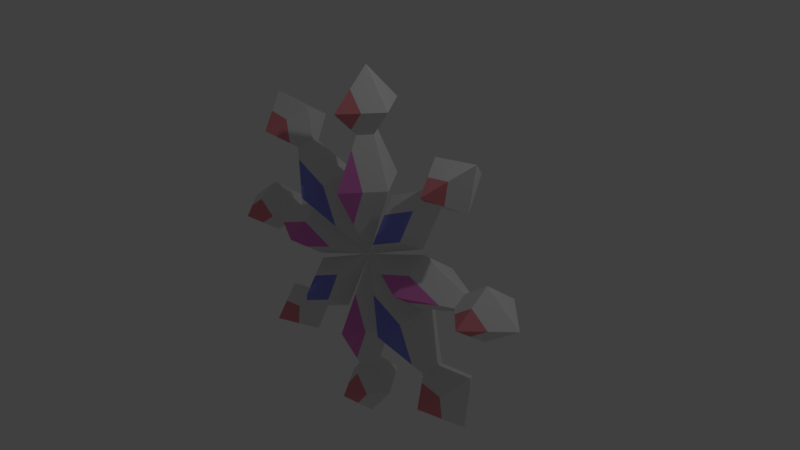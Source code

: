 # Source: starCrystal.blend  (saved by Blender 2.79.0; exported with 4.5.12 LTS)
import bpy
from mathutils import Matrix  # noqa: F401  (used for matrix-valued properties, if any)

bpy.ops.wm.read_factory_settings(use_empty=True)
scene = bpy.context.scene
scene.name = 'Scene'

# ---- collections
col_collection_1 = bpy.data.collections.new('Collection 1'); scene.collection.children.link(col_collection_1)

# ---- materials (node trees are filled in below, after node groups)
mat_material_001 = bpy.data.materials.new('Material.001')
mat_material_001.alpha_threshold = 0.0
mat_material_001.use_transparent_shadow = False
mat_material_001.roughness = 0.5
mat_material = bpy.data.materials.new('Material')
mat_material.alpha_threshold = 0.0
mat_material.use_transparent_shadow = False
mat_material.diffuse_color = (0.8, 0.255, 0.292, 1.0)
mat_material.roughness = 0.5
mat_material.line_color = (0.0, 0.0, 0.0, 1.0)
mat_material_002 = bpy.data.materials.new('Material.002')
mat_material_002.alpha_threshold = 0.0
mat_material_002.use_transparent_shadow = False
mat_material_002.diffuse_color = (0.8, 0.2183, 0.6279, 1.0)
mat_material_002.roughness = 0.5
mat_material_003 = bpy.data.materials.new('Material.003')
mat_material_003.alpha_threshold = 0.0
mat_material_003.use_transparent_shadow = False
mat_material_003.diffuse_color = (0.2438, 0.2641, 0.8, 1.0)
mat_material_003.roughness = 0.5

# ---- material node trees

# ---- world
world_world = bpy.data.worlds.new('World'); scene.world = world_world
world_world.color = (0.05088, 0.05088, 0.05088)
world_world.use_sun_shadow = False
world_world.sun_shadow_jitter_overblur = 0.0
world_world.cycles.sampling_method = 'MANUAL'

# ---- cameras
cam_camera = bpy.data.cameras.new('Camera')
cam_camera.clip_end = 100.0
cam_camera.lens = 35.0
cam_camera.sensor_width = 32.0
cam_camera.sensor_height = 18.0
cam_camera.ortho_scale = 7.314
cam_camera.dof.focus_distance = 0.0
cam_camera.dof.aperture_fstop = 128.0

# ---- lights
light_lamp = bpy.data.lights.new('Lamp', 'POINT')
light_lamp.transmission_factor = 0.0
light_lamp.cutoff_distance = 30.0
light_lamp.energy = 100.0
light_lamp.shadow_buffer_clip_start = 1.001
light_lamp.shadow_soft_size = 0.1
light_lamp.shadow_maximum_resolution = 0.006
light_lamp.use_absolute_resolution = True

# ---- meshes
me_cube_001 = bpy.data.meshes.new('Cube.001')
me_cube_001.from_pydata([(-0.375, 0.0, 1.0), (0.0, 0.0, 2.0), (0.0, -0.5, 1.0), (0.375, 0.0, 1.0), (0.0, 0.5, 1.0), (0.375, 0.0, -1.0), (-6.557e-08, 0.0, -2.0), (-3.278e-08, -0.5, -1.0), (-0.375, 0.0, -1.0), (-3.278e-08, 0.5, -1.0), (1.0, 0.0, 0.375), (2.0, 0.0, 0.0), (1.0, -0.5, 0.0), (1.0, 0.0, -0.375), (1.0, 0.5, 0.0), (-1.0, 0.0, -0.375), (-2.0, 0.0, 1.788e-07), (-1.0, -0.5, 8.941e-08), (-1.0, 0.0, 0.375), (-1.0, 0.5, 8.941e-08), (0.4419, 0.0, 0.9723), (1.414, 0.0, 1.414), (0.7071, -0.5, 0.7071), (0.9723, 0.0, 0.4419), (0.7071, 0.5, 0.7071), (-0.4419, 0.0, -0.9723), (0.0, 0.0, 0.0), (-1.414, 0.0, -1.414), (-0.7071, -0.5, -0.7071), (-0.9723, 0.0, -0.4419), (-0.7071, 0.5, -0.7071), (0.9723, 0.0, -0.4419), (1.414, 0.0, -1.414), (0.7071, -0.5, -0.7071), (0.4419, 0.0, -0.9723), (0.7071, 0.5, -0.7071), (-0.9723, 0.0, 0.4419), (-1.414, 0.0, 1.414), (-0.7071, -0.5, 0.7071), (-0.4419, 0.0, 0.9723), (-0.7071, 0.5, 0.7071), (-0.375, 0.0, 2.0), (0.0, 0.0, 1.5), (0.0, 0.0, 2.5), (0.0, -0.5, 2.0), (0.375, 0.0, 2.0), (0.0, 0.5, 2.0), (0.375, 0.0, -2.0), (-1.311e-07, 0.0, -1.5), (-2.186e-07, 0.0, -2.5), (-1.748e-07, -0.5, -2.0), (-0.375, 0.0, -2.0), (-1.748e-07, 0.5, -2.0), (2.0, 0.0, 0.375), (1.5, 0.0, -1.192e-07), (2.5, 0.0, 0.0), (2.0, -0.5, 0.0), (2.0, 0.0, -0.375), (2.0, 0.5, 0.0), (-2.0, 0.0, -0.375), (-1.5, 0.0, 2.384e-07), (-2.5, 0.0, 2.384e-07), (-2.0, -0.5, 2.384e-07), (-2.0, 0.0, 0.375), (-2.0, 0.5, 2.384e-07), (1.149, 0.0, 1.679), (1.061, 0.0, 1.061), (1.768, 0.0, 1.768), (1.414, -0.5, 1.414), (1.679, 0.0, 1.149), (1.414, 0.5, 1.414), (-1.149, 0.0, -1.679), (-1.061, 0.0, -1.061), (-1.768, 0.0, -1.768), (-1.414, -0.5, -1.414), (-1.679, 0.0, -1.149), (-1.414, 0.5, -1.414), (1.679, 0.0, -1.149), (1.061, 0.0, -1.061), (1.768, 0.0, -1.768), (1.414, -0.5, -1.414), (1.149, 0.0, -1.679), (1.414, 0.5, -1.414), (-1.679, 0.0, 1.149), (-1.061, 0.0, 1.061), (-1.768, 0.0, 1.768), (-1.414, -0.5, 1.414), (-1.149, 0.0, 1.679), (-1.414, 0.5, 1.414), (0.0, -0.25, 2.25), (0.0, -0.25, 1.75), (-0.1875, -0.25, 2.0), (0.1875, -0.25, 2.0), (-1.967e-07, -0.25, -2.25), (-1.53e-07, -0.25, -1.75), (0.1875, -0.25, -2.0), (-0.1875, -0.25, -2.0), (2.25, -0.25, 0.0), (1.75, -0.25, -5.96e-08), (2.0, -0.25, 0.1875), (2.0, -0.25, -0.1875), (-2.25, -0.25, 2.384e-07), (-1.75, -0.25, 2.384e-07), (-2.0, -0.25, -0.1875), (-2.0, -0.25, 0.1875), (1.591, -0.25, 1.591), (1.237, -0.25, 1.237), (1.282, -0.25, 1.547), (1.547, -0.25, 1.282), (-1.591, -0.25, -1.591), (-1.237, -0.25, -1.237), (-1.282, -0.25, -1.547), (-1.547, -0.25, -1.282), (1.591, -0.25, -1.591), (1.237, -0.25, -1.237), (1.547, -0.25, -1.282), (1.282, -0.25, -1.547), (-1.591, -0.25, 1.591), (-1.237, -0.25, 1.237), (-1.547, -0.25, 1.282), (-1.282, -0.25, 1.547), (0.0, -0.25, 1.5), (-0.1875, -0.25, 1.0), (0.1875, -0.25, 1.0), (-4.918e-08, -0.25, -1.5), (0.1875, -0.25, -1.0), (-0.1875, -0.25, -1.0), (1.5, -0.25, 0.0), (1.0, -0.25, 0.1875), (1.0, -0.25, -0.1875), (-1.5, -0.25, 1.341e-07), (-1.0, -0.25, -0.1875), (-1.0, -0.25, 0.1875), (1.061, -0.25, 1.061), (0.5745, -0.25, 0.8397), (0.8397, -0.25, 0.5745), (-1.061, -0.25, -1.061), (-0.3536, -0.25, -0.3536), (-0.5745, -0.25, -0.8397), (-0.8397, -0.25, -0.5745), (1.061, -0.25, -1.061), (0.8397, -0.25, -0.5745), (0.5745, -0.25, -0.8397), (-1.061, -0.25, 1.061), (-0.8397, -0.25, 0.5745), (-0.5745, -0.25, 0.8397), (0.0, -0.25, 0.5), (-1.639e-08, -0.25, -0.5), (0.5, -0.25, 0.0), (-0.5, -0.25, 4.47e-08), (0.3536, -0.25, 0.3536), (0.3536, -0.25, -0.3536), (-0.3536, -0.25, 0.3536)], [], [(146, 2, 122), (121, 1, 0, 122), (26, 0, 4), (1, 4, 0), (146, 123, 2), (121, 2, 123), (26, 4, 3), (1, 3, 4), (147, 7, 125), (124, 6, 5, 125), (26, 5, 9), (6, 9, 5), (147, 126, 7), (124, 7, 126), (26, 9, 8), (6, 8, 9), (148, 12, 128), (127, 11, 10, 128), (26, 10, 14), (11, 14, 10), (148, 129, 12), (127, 12, 129), (26, 14, 13), (11, 13, 14), (149, 17, 131), (130, 16, 15, 131), (26, 15, 19), (16, 19, 15), (149, 132, 17), (130, 17, 132), (26, 19, 18), (16, 18, 19), (150, 22, 134), (133, 21, 20, 134), (26, 20, 24), (21, 24, 20), (150, 135, 22), (133, 22, 135), (26, 24, 23), (21, 23, 24), (137, 28, 138), (136, 27, 25, 138), (26, 25, 30), (27, 30, 25), (137, 139, 28), (136, 28, 139), (26, 30, 29), (27, 29, 30), (151, 33, 141), (140, 32, 31, 141), (26, 31, 35), (32, 35, 31), (151, 142, 33), (140, 33, 142), (26, 35, 34), (32, 34, 35), (152, 38, 144), (143, 37, 36, 144), (26, 36, 40), (37, 40, 36), (152, 145, 38), (143, 38, 145), (26, 40, 39), (37, 39, 40), (90, 44, 91), (89, 43, 41, 91), (42, 41, 46), (43, 46, 41), (90, 92, 44), (89, 44, 92), (42, 46, 45), (43, 45, 46), (94, 50, 95), (93, 49, 47, 95), (48, 47, 52), (49, 52, 47), (94, 96, 50), (93, 50, 96), (48, 52, 51), (49, 51, 52), (98, 56, 99), (97, 55, 53, 99), (54, 53, 58), (55, 58, 53), (98, 100, 56), (97, 56, 100), (54, 58, 57), (55, 57, 58), (102, 62, 103), (101, 61, 59, 103), (60, 59, 64), (61, 64, 59), (102, 104, 62), (101, 62, 104), (60, 64, 63), (61, 63, 64), (106, 68, 107), (105, 67, 65, 107), (66, 65, 70), (67, 70, 65), (106, 108, 68), (105, 68, 108), (66, 70, 69), (67, 69, 70), (110, 74, 111), (109, 73, 71, 111), (72, 71, 76), (73, 76, 71), (110, 112, 74), (109, 74, 112), (72, 76, 75), (73, 75, 76), (114, 80, 115), (113, 79, 77, 115), (78, 77, 82), (79, 82, 77), (114, 116, 80), (113, 80, 116), (78, 82, 81), (79, 81, 82), (118, 86, 119), (117, 85, 83, 119), (84, 83, 88), (85, 88, 83), (118, 120, 86), (117, 86, 120), (84, 88, 87), (85, 87, 88), (85, 117, 120, 87), (84, 87, 120, 118), (86, 117, 119), (84, 118, 119, 83), (79, 113, 116, 81), (78, 81, 116, 114), (80, 113, 115), (78, 114, 115, 77), (73, 109, 112, 75), (72, 75, 112, 110), (74, 109, 111), (72, 110, 111, 71), (67, 105, 108, 69), (66, 69, 108, 106), (68, 105, 107), (66, 106, 107, 65), (61, 101, 104, 63), (60, 63, 104, 102), (62, 101, 103), (60, 102, 103, 59), (55, 97, 100, 57), (54, 57, 100, 98), (56, 97, 99), (54, 98, 99, 53), (49, 93, 96, 51), (48, 51, 96, 94), (50, 93, 95), (48, 94, 95, 47), (43, 89, 92, 45), (42, 45, 92, 90), (44, 89, 91), (42, 90, 91, 41), (37, 143, 145, 39), (26, 39, 145, 152), (38, 143, 144), (26, 152, 144, 36), (32, 140, 142, 34), (26, 34, 142, 151), (33, 140, 141), (26, 151, 141, 31), (27, 136, 139, 29), (26, 29, 139, 137), (28, 136, 138), (26, 137, 138, 25), (21, 133, 135, 23), (26, 23, 135, 150), (22, 133, 134), (26, 150, 134, 20), (16, 130, 132, 18), (26, 18, 132, 149), (17, 130, 131), (26, 149, 131, 15), (11, 127, 129, 13), (26, 13, 129, 148), (12, 127, 128), (26, 148, 128, 10), (6, 124, 126, 8), (26, 8, 126, 147), (7, 124, 125), (26, 147, 125, 5), (1, 121, 123, 3), (26, 3, 123, 146), (2, 121, 122), (26, 146, 122, 0)])
me_cube_001.polygons.foreach_set('material_index', [2, 0, 0, 0, 2, 2, 0, 0, 2, 0, 0, 0, 2, 2, 0, 0, 2, 0, 0, 0, 2, 2, 0, 0, 2, 0, 0, 0, 2, 2, 0, 0, 3, 0, 0, 0, 3, 3, 0, 0, 3, 0, 0, 0, 3, 3, 0, 0, 3, 0, 0, 0, 3, 3, 0, 0, 3, 0, 0, 0, 3, 3, 0, 0, 1, 0, 0, 0, 1, 1, 0, 0, 1, 0, 0, 0, 1, 1, 0, 0, 1, 0, 0, 0, 1, 1, 0, 0, 1, 0, 0, 0, 1, 1, 0, 0, 1, 0, 0, 0, 1, 1, 0, 0, 1, 0, 0, 0, 1, 1, 0, 0, 1, 0, 0, 0, 1, 1, 0, 0, 1, 0, 0, 0, 1, 1, 0, 0, 0, 0, 1, 0, 0, 0, 1, 0, 0, 0, 1, 0, 0, 0, 1, 0, 0, 0, 1, 0, 0, 0, 1, 0, 0, 0, 1, 0, 0, 0, 1, 0, 0, 0, 3, 0, 0, 0, 3, 0, 0, 0, 3, 0, 0, 0, 3, 0, 0, 0, 2, 0, 0, 0, 2, 0, 0, 0, 2, 0, 0, 0, 2, 0])
me_cube_001.materials.append(mat_material_001)
me_cube_001.materials.append(mat_material)
me_cube_001.materials.append(mat_material_002)
me_cube_001.materials.append(mat_material_003)
me_cube_001.use_remesh_preserve_volume = False
me_cube_001.use_remesh_preserve_attributes = False
me_cube_001.use_mirror_vertex_groups = False
me_cube_001.update()

# ---- objects
ob_cube = bpy.data.objects.new('Cube', me_cube_001)
ob_lamp = bpy.data.objects.new('Lamp', light_lamp)
ob_camera = bpy.data.objects.new('Camera', cam_camera)

# ---- transforms, parenting, visibility, modifiers, constraints
ob_cube.location = (0.0, 0.0, 0.0)
ob_cube.lineart.crease_threshold = 0.0
ob_lamp.location = (4.076, 1.005, 5.904)
ob_lamp.rotation_euler = (0.6503, 0.05522, 1.866)
ob_lamp.lock_rotations_4d = False
ob_lamp.empty_display_type = 'ARROWS'
ob_lamp.color = (0.0, 0.0, 0.0, 0.0)
ob_lamp.lineart.crease_threshold = 0.0
ob_camera.location = (7.481, -6.508, 5.344)
ob_camera.rotation_euler = (1.109, 0.0, 0.8149)
ob_camera.lock_rotations_4d = False
ob_camera.empty_display_type = 'ARROWS'
ob_camera.color = (0.0, 0.0, 0.0, 0.0)
ob_camera.display_type = 'WIRE'
ob_camera.lineart.crease_threshold = 0.0

# ---- collection membership
col_collection_1.objects.link(ob_cube)
col_collection_1.objects.link(ob_lamp)
col_collection_1.objects.link(ob_camera)

# ---- scene / render settings (as saved in the file)
scene.camera = ob_camera
scene.frame_start = 1; scene.frame_end = 250; scene.frame_set(1)
scene.render.engine = 'BLENDER_EEVEE_NEXT'
scene.render.resolution_percentage = 50
scene.render.dither_intensity = 0.0
scene.cycles.use_denoising = False
scene.cycles.samples = 128
scene.cycles.sampling_pattern = 'TABULATED_SOBOL'
scene.cycles.use_adaptive_sampling = False
scene.cycles.use_light_tree = False
scene.cycles.blur_glossy = 0.0
scene.cycles.sample_clamp_indirect = 0.0
scene.view_settings.view_transform = 'Standard'
bpy.context.view_layer.update()
